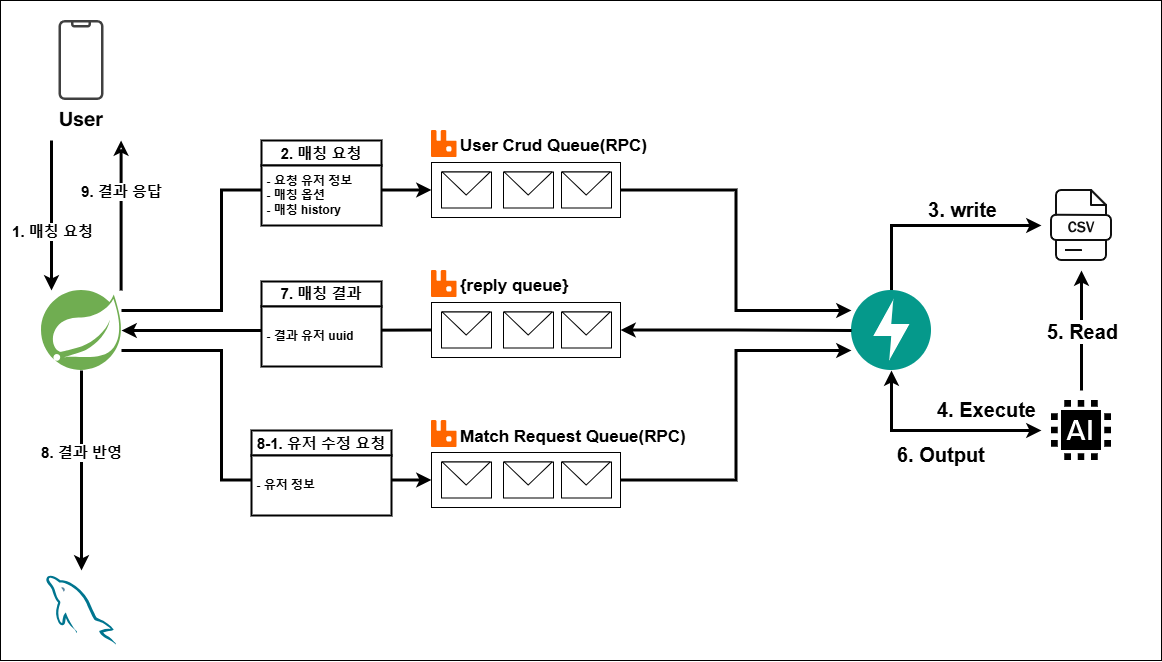

The diagram above was exported from draw.io. Its source (the exported page's mxGraphModel, read from the mxfile embedded in the PNG):
<mxGraphModel dx="1793" dy="975" grid="1" gridSize="10" guides="1" tooltips="1" connect="1" arrows="1" fold="1" page="1" pageScale="1" pageWidth="1169" pageHeight="827" math="0" shadow="0">
  <root>
    <mxCell id="0" />
    <mxCell id="1" parent="0" />
    <mxCell id="2" value="" style="rounded=0;whiteSpace=wrap;html=1;" vertex="1" parent="1">
      <mxGeometry x="1169" y="90" width="1161" height="660" as="geometry" />
    </mxCell>
    <mxCell id="3" style="edgeStyle=orthogonalEdgeStyle;rounded=0;orthogonalLoop=1;jettySize=auto;html=1;entryX=0;entryY=0.5;entryDx=0;entryDy=0;exitX=1;exitY=0.25;exitDx=0;exitDy=0;strokeWidth=3;" edge="1" source="8" target="24" parent="1">
      <mxGeometry relative="1" as="geometry">
        <Array as="points">
          <mxPoint x="1390" y="400" />
          <mxPoint x="1390" y="280" />
        </Array>
      </mxGeometry>
    </mxCell>
    <mxCell id="4" style="edgeStyle=orthogonalEdgeStyle;rounded=0;orthogonalLoop=1;jettySize=auto;html=1;entryX=0;entryY=0.5;entryDx=0;entryDy=0;exitX=1;exitY=0.75;exitDx=0;exitDy=0;strokeWidth=3;" edge="1" source="8" target="34" parent="1">
      <mxGeometry relative="1" as="geometry">
        <Array as="points">
          <mxPoint x="1390" y="440" />
          <mxPoint x="1390" y="570" />
        </Array>
      </mxGeometry>
    </mxCell>
    <mxCell id="5" style="edgeStyle=orthogonalEdgeStyle;rounded=0;orthogonalLoop=1;jettySize=auto;html=1;entryX=0.5;entryY=0;entryDx=0;entryDy=0;strokeWidth=3;" edge="1" source="8" target="9" parent="1">
      <mxGeometry relative="1" as="geometry" />
    </mxCell>
    <mxCell id="6" value="8. 결과 반영" style="edgeLabel;html=1;align=center;verticalAlign=middle;resizable=0;points=[];fontSize=15;fontStyle=1" vertex="1" connectable="0" parent="5">
      <mxGeometry x="-0.19" y="-1" relative="1" as="geometry">
        <mxPoint as="offset" />
      </mxGeometry>
    </mxCell>
    <mxCell id="7" style="edgeStyle=orthogonalEdgeStyle;rounded=0;orthogonalLoop=1;jettySize=auto;html=1;entryX=0;entryY=0.5;entryDx=0;entryDy=0;startArrow=classic;startFill=1;endArrow=none;strokeWidth=3;" edge="1" source="8" target="46" parent="1">
      <mxGeometry relative="1" as="geometry" />
    </mxCell>
    <mxCell id="8" value="" style="shape=image;verticalLabelPosition=bottom;labelBackgroundColor=default;verticalAlign=top;aspect=fixed;imageAspect=0;image=data:image/svg+xml,(base64 omitted: 1344 chars);" vertex="1" parent="1">
      <mxGeometry x="1210" y="380.00000000000006" width="80" height="80" as="geometry" />
    </mxCell>
    <mxCell id="9" value="" style="shape=image;verticalLabelPosition=bottom;labelBackgroundColor=default;verticalAlign=top;aspect=fixed;imageAspect=0;image=data:image/svg+xml,(base64 omitted: 3312 chars);" vertex="1" parent="1">
      <mxGeometry x="1210" y="660" width="80" height="80" as="geometry" />
    </mxCell>
    <mxCell id="10" style="edgeStyle=orthogonalEdgeStyle;rounded=0;orthogonalLoop=1;jettySize=auto;html=1;strokeWidth=3;" edge="1" parent="1">
      <mxGeometry relative="1" as="geometry">
        <mxPoint x="1220" y="230" as="sourcePoint" />
        <mxPoint x="1220" y="380" as="targetPoint" />
      </mxGeometry>
    </mxCell>
    <mxCell id="11" value="&lt;font&gt;1. 매칭 요청&lt;/font&gt;" style="edgeLabel;html=1;align=center;verticalAlign=middle;resizable=0;points=[];fontSize=15;fontStyle=1" vertex="1" connectable="0" parent="10">
      <mxGeometry x="-0.1187" y="1" relative="1" as="geometry">
        <mxPoint x="-1" y="24" as="offset" />
      </mxGeometry>
    </mxCell>
    <mxCell id="12" value="User" style="shape=image;verticalLabelPosition=bottom;labelBackgroundColor=default;verticalAlign=top;aspect=fixed;imageAspect=0;image=data:image/svg+xml,(base64 omitted: 1024 chars);fontSize=20;fontStyle=1;fontFamily=pretendard;" vertex="1" parent="1">
      <mxGeometry x="1210" y="110.00000000000011" width="80" height="80" as="geometry" />
    </mxCell>
    <mxCell id="13" style="edgeStyle=orthogonalEdgeStyle;rounded=0;orthogonalLoop=1;jettySize=auto;html=1;entryX=0;entryY=0.5;entryDx=0;entryDy=0;exitX=0.5;exitY=1;exitDx=0;exitDy=0;strokeWidth=3;startArrow=classic;startFill=1;" edge="1" source="16" target="20" parent="1">
      <mxGeometry relative="1" as="geometry" />
    </mxCell>
    <mxCell id="14" style="edgeStyle=orthogonalEdgeStyle;rounded=0;orthogonalLoop=1;jettySize=auto;html=1;entryX=0;entryY=0.5;entryDx=0;entryDy=0;strokeWidth=3;" edge="1" source="16" target="17" parent="1">
      <mxGeometry relative="1" as="geometry">
        <Array as="points">
          <mxPoint x="2060" y="315" />
        </Array>
      </mxGeometry>
    </mxCell>
    <mxCell id="15" value="&lt;font style=&quot;font-size: 20px;&quot;&gt;3. write&lt;/font&gt;" style="edgeLabel;html=1;align=center;verticalAlign=middle;resizable=0;points=[];fontStyle=1" vertex="1" connectable="0" parent="14">
      <mxGeometry x="0.397" y="-1" relative="1" as="geometry">
        <mxPoint x="-15" y="-18" as="offset" />
      </mxGeometry>
    </mxCell>
    <mxCell id="16" value="" style="shape=image;verticalLabelPosition=bottom;labelBackgroundColor=default;verticalAlign=top;aspect=fixed;imageAspect=0;image=data:image/svg+xml,(base64 omitted: 316 chars);container=0;" vertex="1" parent="1">
      <mxGeometry x="2020" y="380.00000000000006" width="80" height="80" as="geometry" />
    </mxCell>
    <mxCell id="17" value="" style="shape=image;verticalLabelPosition=bottom;labelBackgroundColor=default;verticalAlign=top;aspect=fixed;imageAspect=0;image=data:image/svg+xml,(base64 omitted: 3016 chars);container=0;" vertex="1" parent="1">
      <mxGeometry x="2210" y="275.00000000000006" width="80" height="80" as="geometry" />
    </mxCell>
    <mxCell id="18" style="edgeStyle=orthogonalEdgeStyle;rounded=0;orthogonalLoop=1;jettySize=auto;html=1;strokeWidth=3;" edge="1" source="20" parent="1">
      <mxGeometry relative="1" as="geometry">
        <mxPoint x="2250" y="360" as="targetPoint" />
      </mxGeometry>
    </mxCell>
    <mxCell id="19" value="&lt;b&gt;&lt;font&gt;5. Read&lt;/font&gt;&lt;/b&gt;" style="edgeLabel;html=1;align=center;verticalAlign=middle;resizable=0;points=[];fontSize=20;" vertex="1" connectable="0" parent="18">
      <mxGeometry x="0.2535" y="-2" relative="1" as="geometry">
        <mxPoint x="-2" y="15" as="offset" />
      </mxGeometry>
    </mxCell>
    <mxCell id="20" value="" style="shape=image;verticalLabelPosition=bottom;labelBackgroundColor=default;verticalAlign=top;aspect=fixed;imageAspect=0;image=data:image/svg+xml,(base64 omitted: 2444 chars);container=0;" vertex="1" parent="1">
      <mxGeometry x="2210" y="480" width="80" height="80" as="geometry" />
    </mxCell>
    <mxCell id="21" value="" style="group" vertex="1" connectable="0" parent="1">
      <mxGeometry x="1600" y="220.00000000000009" width="250" height="87.00000000000003" as="geometry" />
    </mxCell>
    <mxCell id="22" value="" style="shape=image;verticalLabelPosition=bottom;labelBackgroundColor=default;verticalAlign=top;aspect=fixed;imageAspect=0;image=data:image/svg+xml,(base64 omitted: 1048 chars);container=0;movable=1;resizable=1;rotatable=1;deletable=1;editable=1;locked=0;connectable=1;" vertex="1" parent="21">
      <mxGeometry width="25.55" height="27" as="geometry" />
    </mxCell>
    <mxCell id="23" value="&lt;b&gt;&lt;font style=&quot;font-size: 17px;&quot;&gt;User Crud Queue(RPC)&lt;/font&gt;&lt;/b&gt;" style="text;strokeColor=none;align=left;fillColor=none;html=1;verticalAlign=middle;whiteSpace=wrap;rounded=0;container=0;movable=1;resizable=1;rotatable=1;deletable=1;editable=1;locked=0;connectable=1;" vertex="1" parent="21">
      <mxGeometry x="27" y="7" width="223" height="17" as="geometry" />
    </mxCell>
    <mxCell id="24" value="" style="rounded=0;whiteSpace=wrap;html=1;fillColor=none;container=0;movable=1;resizable=1;rotatable=1;deletable=1;editable=1;locked=0;connectable=1;" vertex="1" parent="21">
      <mxGeometry y="32.00000000000003" width="189" height="55" as="geometry" />
    </mxCell>
    <mxCell id="25" value="" style="rounded=0;whiteSpace=wrap;html=1;container=0;movable=1;resizable=1;rotatable=1;deletable=1;editable=1;locked=0;connectable=1;" vertex="1" parent="21">
      <mxGeometry x="10" y="41.50000000000003" width="50" height="36" as="geometry" />
    </mxCell>
    <mxCell id="26" value="" style="triangle;whiteSpace=wrap;html=1;rotation=90;container=0;movable=1;resizable=1;rotatable=1;deletable=1;editable=1;locked=0;connectable=1;" vertex="1" parent="21">
      <mxGeometry x="23.200000000000045" y="29.069999999999965" width="23" height="47.88" as="geometry" />
    </mxCell>
    <mxCell id="27" value="" style="rounded=0;whiteSpace=wrap;html=1;container=0;movable=1;resizable=1;rotatable=1;deletable=1;editable=1;locked=0;connectable=1;" vertex="1" parent="21">
      <mxGeometry x="72" y="41.50000000000003" width="50" height="36" as="geometry" />
    </mxCell>
    <mxCell id="28" value="" style="triangle;whiteSpace=wrap;html=1;rotation=90;container=0;movable=1;resizable=1;rotatable=1;deletable=1;editable=1;locked=0;connectable=1;" vertex="1" parent="21">
      <mxGeometry x="85.20000000000005" y="29.069999999999965" width="23" height="47.88" as="geometry" />
    </mxCell>
    <mxCell id="29" value="" style="rounded=0;whiteSpace=wrap;html=1;container=0;movable=1;resizable=1;rotatable=1;deletable=1;editable=1;locked=0;connectable=1;" vertex="1" parent="21">
      <mxGeometry x="130" y="41.50000000000003" width="50" height="36" as="geometry" />
    </mxCell>
    <mxCell id="30" value="" style="triangle;whiteSpace=wrap;html=1;rotation=90;container=0;movable=1;resizable=1;rotatable=1;deletable=1;editable=1;locked=0;connectable=1;" vertex="1" parent="21">
      <mxGeometry x="143.20000000000005" y="29.069999999999965" width="23" height="47.88" as="geometry" />
    </mxCell>
    <mxCell id="31" value="" style="group" vertex="1" connectable="0" parent="1">
      <mxGeometry x="1600" y="510.0000000000001" width="258" height="87" as="geometry" />
    </mxCell>
    <mxCell id="32" value="" style="shape=image;verticalLabelPosition=bottom;labelBackgroundColor=default;verticalAlign=top;aspect=fixed;imageAspect=0;image=data:image/svg+xml,(base64 omitted: 1048 chars);container=0;movable=1;resizable=1;rotatable=1;deletable=1;editable=1;locked=0;connectable=1;" vertex="1" parent="31">
      <mxGeometry width="25.55" height="27" as="geometry" />
    </mxCell>
    <mxCell id="33" value="&lt;b&gt;&lt;font style=&quot;font-size: 17px;&quot;&gt;Match Request Queue(RPC)&lt;/font&gt;&lt;/b&gt;" style="text;strokeColor=none;align=left;fillColor=none;html=1;verticalAlign=middle;whiteSpace=wrap;rounded=0;container=0;movable=1;resizable=1;rotatable=1;deletable=1;editable=1;locked=0;connectable=1;" vertex="1" parent="31">
      <mxGeometry x="27" y="7" width="231" height="20" as="geometry" />
    </mxCell>
    <mxCell id="34" value="" style="rounded=0;whiteSpace=wrap;html=1;fillColor=none;container=0;movable=1;resizable=1;rotatable=1;deletable=1;editable=1;locked=0;connectable=1;" vertex="1" parent="31">
      <mxGeometry y="32" width="189" height="55" as="geometry" />
    </mxCell>
    <mxCell id="35" value="" style="rounded=0;whiteSpace=wrap;html=1;container=0;movable=1;resizable=1;rotatable=1;deletable=1;editable=1;locked=0;connectable=1;" vertex="1" parent="31">
      <mxGeometry x="10" y="41.5" width="50" height="36" as="geometry" />
    </mxCell>
    <mxCell id="36" value="" style="triangle;whiteSpace=wrap;html=1;rotation=90;container=0;movable=1;resizable=1;rotatable=1;deletable=1;editable=1;locked=0;connectable=1;" vertex="1" parent="31">
      <mxGeometry x="23.200000000000045" y="29.069999999999936" width="23" height="47.88" as="geometry" />
    </mxCell>
    <mxCell id="37" value="" style="rounded=0;whiteSpace=wrap;html=1;container=0;movable=1;resizable=1;rotatable=1;deletable=1;editable=1;locked=0;connectable=1;" vertex="1" parent="31">
      <mxGeometry x="72" y="41.5" width="50" height="36" as="geometry" />
    </mxCell>
    <mxCell id="38" value="" style="triangle;whiteSpace=wrap;html=1;rotation=90;container=0;movable=1;resizable=1;rotatable=1;deletable=1;editable=1;locked=0;connectable=1;" vertex="1" parent="31">
      <mxGeometry x="85.20000000000005" y="29.069999999999936" width="23" height="47.88" as="geometry" />
    </mxCell>
    <mxCell id="39" value="" style="rounded=0;whiteSpace=wrap;html=1;container=0;movable=1;resizable=1;rotatable=1;deletable=1;editable=1;locked=0;connectable=1;" vertex="1" parent="31">
      <mxGeometry x="130" y="41.5" width="50" height="36" as="geometry" />
    </mxCell>
    <mxCell id="40" value="" style="triangle;whiteSpace=wrap;html=1;rotation=90;container=0;movable=1;resizable=1;rotatable=1;deletable=1;editable=1;locked=0;connectable=1;" vertex="1" parent="31">
      <mxGeometry x="143.20000000000005" y="29.069999999999936" width="23" height="47.88" as="geometry" />
    </mxCell>
    <mxCell id="41" style="edgeStyle=orthogonalEdgeStyle;rounded=0;orthogonalLoop=1;jettySize=auto;html=1;entryX=0;entryY=0.25;entryDx=0;entryDy=0;strokeWidth=3;" edge="1" source="24" target="16" parent="1">
      <mxGeometry relative="1" as="geometry" />
    </mxCell>
    <mxCell id="42" style="edgeStyle=orthogonalEdgeStyle;rounded=0;orthogonalLoop=1;jettySize=auto;html=1;entryX=0;entryY=0.75;entryDx=0;entryDy=0;strokeWidth=3;" edge="1" source="34" target="16" parent="1">
      <mxGeometry relative="1" as="geometry" />
    </mxCell>
    <mxCell id="43" value="" style="group" vertex="1" connectable="0" parent="1">
      <mxGeometry x="1600" y="360.0000000000001" width="250" height="87.00000000000003" as="geometry" />
    </mxCell>
    <mxCell id="44" value="" style="shape=image;verticalLabelPosition=bottom;labelBackgroundColor=default;verticalAlign=top;aspect=fixed;imageAspect=0;image=data:image/svg+xml,(base64 omitted: 1048 chars);container=0;movable=1;resizable=1;rotatable=1;deletable=1;editable=1;locked=0;connectable=1;" vertex="1" parent="43">
      <mxGeometry width="25.55" height="27" as="geometry" />
    </mxCell>
    <mxCell id="45" value="&lt;span style=&quot;font-size: 17px;&quot;&gt;&lt;b&gt;{reply queue}&lt;/b&gt;&lt;/span&gt;" style="text;strokeColor=none;align=left;fillColor=none;html=1;verticalAlign=middle;whiteSpace=wrap;rounded=0;container=0;movable=1;resizable=1;rotatable=1;deletable=1;editable=1;locked=0;connectable=1;" vertex="1" parent="43">
      <mxGeometry x="27" y="7" width="223" height="17" as="geometry" />
    </mxCell>
    <mxCell id="46" value="" style="rounded=0;whiteSpace=wrap;html=1;fillColor=none;container=0;movable=1;resizable=1;rotatable=1;deletable=1;editable=1;locked=0;connectable=1;" vertex="1" parent="43">
      <mxGeometry y="32.00000000000003" width="189" height="55" as="geometry" />
    </mxCell>
    <mxCell id="47" value="" style="rounded=0;whiteSpace=wrap;html=1;container=0;movable=1;resizable=1;rotatable=1;deletable=1;editable=1;locked=0;connectable=1;" vertex="1" parent="43">
      <mxGeometry x="10" y="41.50000000000003" width="50" height="36" as="geometry" />
    </mxCell>
    <mxCell id="48" value="" style="triangle;whiteSpace=wrap;html=1;rotation=90;container=0;movable=1;resizable=1;rotatable=1;deletable=1;editable=1;locked=0;connectable=1;" vertex="1" parent="43">
      <mxGeometry x="23.200000000000045" y="29.069999999999965" width="23" height="47.88" as="geometry" />
    </mxCell>
    <mxCell id="49" value="" style="rounded=0;whiteSpace=wrap;html=1;container=0;movable=1;resizable=1;rotatable=1;deletable=1;editable=1;locked=0;connectable=1;" vertex="1" parent="43">
      <mxGeometry x="72" y="41.50000000000003" width="50" height="36" as="geometry" />
    </mxCell>
    <mxCell id="50" value="" style="triangle;whiteSpace=wrap;html=1;rotation=90;container=0;movable=1;resizable=1;rotatable=1;deletable=1;editable=1;locked=0;connectable=1;" vertex="1" parent="43">
      <mxGeometry x="85.20000000000005" y="29.069999999999965" width="23" height="47.88" as="geometry" />
    </mxCell>
    <mxCell id="51" value="" style="rounded=0;whiteSpace=wrap;html=1;container=0;movable=1;resizable=1;rotatable=1;deletable=1;editable=1;locked=0;connectable=1;" vertex="1" parent="43">
      <mxGeometry x="130" y="41.50000000000003" width="50" height="36" as="geometry" />
    </mxCell>
    <mxCell id="52" value="" style="triangle;whiteSpace=wrap;html=1;rotation=90;container=0;movable=1;resizable=1;rotatable=1;deletable=1;editable=1;locked=0;connectable=1;" vertex="1" parent="43">
      <mxGeometry x="143.20000000000005" y="29.069999999999965" width="23" height="47.88" as="geometry" />
    </mxCell>
    <mxCell id="53" style="edgeStyle=orthogonalEdgeStyle;rounded=0;orthogonalLoop=1;jettySize=auto;html=1;startArrow=classic;startFill=1;endArrow=none;strokeWidth=3;" edge="1" source="46" target="16" parent="1">
      <mxGeometry relative="1" as="geometry" />
    </mxCell>
    <mxCell id="54" value="" style="group;strokeWidth=2;" vertex="1" connectable="0" parent="1">
      <mxGeometry x="1430" y="230" width="120" height="85" as="geometry" />
    </mxCell>
    <mxCell id="55" value="&lt;font style=&quot;font-size: 15px;&quot;&gt;2. 매칭 요청&lt;/font&gt;" style="rounded=0;whiteSpace=wrap;html=1;fontStyle=1;strokeWidth=2;" vertex="1" parent="54">
      <mxGeometry width="120" height="25" as="geometry" />
    </mxCell>
    <mxCell id="56" value="&lt;b&gt;&amp;nbsp;- 요청 유저 정보&lt;/b&gt;&lt;div&gt;&lt;b&gt;&amp;nbsp;- 매칭 옵션&lt;/b&gt;&lt;/div&gt;&lt;div&gt;&lt;b&gt;&amp;nbsp;- 매칭 history&lt;/b&gt;&lt;/div&gt;" style="rounded=0;whiteSpace=wrap;html=1;align=left;strokeWidth=2;" vertex="1" parent="54">
      <mxGeometry y="25" width="120" height="60" as="geometry" />
    </mxCell>
    <mxCell id="57" value="" style="group;strokeWidth=2;" vertex="1" connectable="0" parent="1">
      <mxGeometry x="1430" y="371" width="120" height="85" as="geometry" />
    </mxCell>
    <mxCell id="58" value="&lt;span style=&quot;font-size: 15px;&quot;&gt;7. 매칭 결과&lt;/span&gt;" style="rounded=0;whiteSpace=wrap;html=1;fontStyle=1;strokeWidth=2;" vertex="1" parent="57">
      <mxGeometry width="120" height="25" as="geometry" />
    </mxCell>
    <mxCell id="59" value="&lt;b&gt;&amp;nbsp;- 결과 유저 uuid&lt;/b&gt;" style="rounded=0;whiteSpace=wrap;html=1;align=left;strokeWidth=2;" vertex="1" parent="57">
      <mxGeometry y="25" width="120" height="60" as="geometry" />
    </mxCell>
    <mxCell id="60" value="&lt;font style=&quot;font-size: 20px;&quot;&gt;4. Execute&lt;/font&gt;" style="edgeLabel;html=1;align=left;verticalAlign=middle;resizable=0;points=[];fontStyle=1" vertex="1" connectable="0" parent="1">
      <mxGeometry x="2110.004489080399" y="495.0012799750798" as="geometry">
        <mxPoint x="-6" y="3" as="offset" />
      </mxGeometry>
    </mxCell>
    <mxCell id="61" value="&lt;span style=&quot;font-size: 20px;&quot;&gt;6. Output&lt;/span&gt;" style="edgeLabel;html=1;align=left;verticalAlign=middle;resizable=0;points=[];fontStyle=1" vertex="1" connectable="0" parent="1">
      <mxGeometry x="2070.004489080399" y="540.0012799750798" as="geometry">
        <mxPoint x="-6" y="3" as="offset" />
      </mxGeometry>
    </mxCell>
    <mxCell id="62" value="" style="group" vertex="1" connectable="0" parent="1">
      <mxGeometry x="1420" y="520" width="140" height="85" as="geometry" />
    </mxCell>
    <mxCell id="63" value="&lt;b&gt;&lt;font style=&quot;font-size: 15px;&quot;&gt;8-1. 유저 수정 요청&lt;/font&gt;&lt;/b&gt;" style="rounded=0;whiteSpace=wrap;html=1;strokeWidth=2;" vertex="1" parent="62">
      <mxGeometry width="140" height="25" as="geometry" />
    </mxCell>
    <mxCell id="64" value="&lt;div&gt;&lt;b&gt;&amp;nbsp;- 유저 정보&lt;/b&gt;&lt;/div&gt;" style="rounded=0;whiteSpace=wrap;html=1;align=left;strokeWidth=2;" vertex="1" parent="62">
      <mxGeometry y="25" width="140" height="60" as="geometry" />
    </mxCell>
    <mxCell id="65" style="edgeStyle=orthogonalEdgeStyle;rounded=0;orthogonalLoop=1;jettySize=auto;html=1;strokeWidth=3;startArrow=classic;startFill=0;endArrow=none;" edge="1" parent="1">
      <mxGeometry relative="1" as="geometry">
        <mxPoint x="1289.6" y="230" as="sourcePoint" />
        <mxPoint x="1289.6" y="380" as="targetPoint" />
      </mxGeometry>
    </mxCell>
    <mxCell id="66" value="&lt;font&gt;9. 결과 응답&lt;/font&gt;" style="edgeLabel;html=1;align=center;verticalAlign=middle;resizable=0;points=[];fontSize=15;fontStyle=1" vertex="1" connectable="0" parent="65">
      <mxGeometry x="-0.1187" y="1" relative="1" as="geometry">
        <mxPoint x="-1" y="-16" as="offset" />
      </mxGeometry>
    </mxCell>
  </root>
</mxGraphModel>